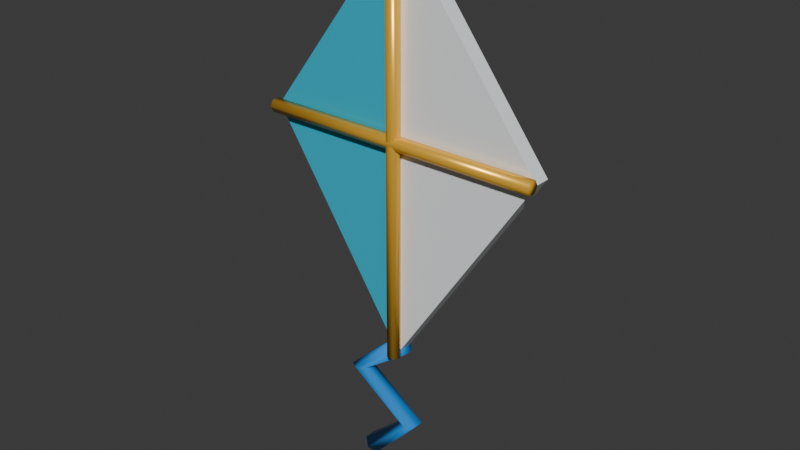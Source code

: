# Source: aurora_kite.blend  (saved by Blender 4.5.91; exported with 4.5.12 LTS)
import bpy
from mathutils import Matrix  # noqa: F401  (used for matrix-valued properties, if any)

bpy.ops.wm.read_factory_settings(use_empty=True)
scene = bpy.context.scene
scene.name = 'Scene'

# ---- collections
col_collection = bpy.data.collections.new('Collection'); scene.collection.children.link(col_collection)

# ---- materials (node trees are filled in below, after node groups)
mat_teal = bpy.data.materials.new('teal')
mat_teal.diffuse_color = (0.02029, 0.5089, 0.7157, 1.0)
mat_pearl = bpy.data.materials.new('pearl')
mat_pearl.diffuse_color = (0.9473, 0.9823, 1.0, 1.0)
mat_gold = bpy.data.materials.new('gold')
mat_gold.diffuse_color = (0.9473, 0.5089, 0.04971, 1.0)
mat_blue = bpy.data.materials.new('blue')
mat_blue.diffuse_color = (0.02956, 0.3185, 0.8632, 1.0)

# ---- material node trees
mat_teal.use_nodes = True; mat_teal.node_tree.nodes.clear()
_N = mat_teal.node_tree.nodes; _L = mat_teal.node_tree.links
n0 = _N.new('ShaderNodeBsdfPrincipled'); n0.name = 'Principled BSDF'; n0.location = (-200, 100)
n0.inputs[0].default_value = (0.02029, 0.5089, 0.7157, 1.0)
n0.inputs[1].default_value = 0.05
n0.inputs[2].default_value = 0.3
n1 = _N.new('ShaderNodeOutputMaterial'); n1.name = 'Material Output'; n1.location = (200, 100)
_L.new(n0.outputs[0], n1.inputs[0])
n1.is_active_output = True
mat_pearl.use_nodes = True; mat_pearl.node_tree.nodes.clear()
_N = mat_pearl.node_tree.nodes; _L = mat_pearl.node_tree.links
n0 = _N.new('ShaderNodeBsdfPrincipled'); n0.name = 'Principled BSDF'; n0.location = (-200, 100)
n0.inputs[0].default_value = (0.9473, 0.9823, 1.0, 1.0)
n0.inputs[1].default_value = 0.05
n0.inputs[2].default_value = 0.3
n1 = _N.new('ShaderNodeOutputMaterial'); n1.name = 'Material Output'; n1.location = (200, 100)
_L.new(n0.outputs[0], n1.inputs[0])
n1.is_active_output = True
mat_gold.use_nodes = True; mat_gold.node_tree.nodes.clear()
_N = mat_gold.node_tree.nodes; _L = mat_gold.node_tree.links
n0 = _N.new('ShaderNodeBsdfPrincipled'); n0.name = 'Principled BSDF'; n0.location = (-200, 100)
n0.inputs[0].default_value = (0.9473, 0.5089, 0.04971, 1.0)
n0.inputs[1].default_value = 0.35
n0.inputs[2].default_value = 0.3
n1 = _N.new('ShaderNodeOutputMaterial'); n1.name = 'Material Output'; n1.location = (200, 100)
_L.new(n0.outputs[0], n1.inputs[0])
n1.is_active_output = True
mat_blue.use_nodes = True; mat_blue.node_tree.nodes.clear()
_N = mat_blue.node_tree.nodes; _L = mat_blue.node_tree.links
n0 = _N.new('ShaderNodeBsdfPrincipled'); n0.name = 'Principled BSDF'; n0.location = (-200, 100)
n0.inputs[0].default_value = (0.02956, 0.3185, 0.8632, 1.0)
n0.inputs[1].default_value = 0.05
n0.inputs[2].default_value = 0.3
n1 = _N.new('ShaderNodeOutputMaterial'); n1.name = 'Material Output'; n1.location = (200, 100)
_L.new(n0.outputs[0], n1.inputs[0])
n1.is_active_output = True

# ---- world
world_world = bpy.data.worlds.new('World'); scene.world = world_world
world_world.use_nodes = True; world_world.node_tree.nodes.clear()
_N = world_world.node_tree.nodes; _L = world_world.node_tree.links
n0 = _N.new('ShaderNodeOutputWorld'); n0.name = 'World Output'; n0.location = (200, 100)
n1 = _N.new('ShaderNodeBackground'); n1.name = 'Background'; n1.location = (-200, 100)
n1.inputs[0].default_value = (0.05088, 0.05088, 0.05088, 1.0)
_L.new(n1.outputs[0], n0.inputs[0])
n0.is_active_output = True
world_world.color = (0.05088, 0.05088, 0.05088)
world_world.sun_shadow_jitter_overblur = 0.0

# ---- meshes
me_aurora_kite__kitesail_teal_04 = bpy.data.meshes.new('aurora_kite__KiteSail_teal_04')
me_aurora_kite__kitesail_teal_04.from_pydata([(0.36, -0.04, -1.025), (-0.36, -0.04, 0.075), (0.36, -0.04, 1.025), (0.36, 0.04, -1.025), (-0.36, 0.04, 0.075), (0.36, 0.04, 1.025)], [], [(2, 1, 0), (3, 4, 5), (1, 3, 0), (2, 4, 1), (0, 5, 2), (1, 4, 3), (2, 5, 4), (0, 3, 5)])
me_aurora_kite__kitesail_teal_04.materials.append(mat_teal)
me_aurora_kite__kitesail_teal_04.update()
me_aurora_kite__kitesail_pearl_03 = bpy.data.meshes.new('aurora_kite__KiteSail_pearl_03')
me_aurora_kite__kitesail_pearl_03.from_pydata([(-0.36, -0.04, -1.025), (0.36, -0.04, 0.075), (-0.36, -0.04, 1.025), (-0.36, 0.04, -1.025), (0.36, 0.04, 0.075), (-0.36, 0.04, 1.025)], [], [(2, 0, 1), (3, 5, 4), (3, 1, 0), (4, 2, 1), (5, 0, 2), (3, 4, 1), (4, 5, 2), (5, 3, 0)])
me_aurora_kite__kitesail_pearl_03.materials.append(mat_pearl)
me_aurora_kite__kitesail_pearl_03.update()
me_aurora_kite__kitespar_gold_02 = bpy.data.meshes.new('aurora_kite__KiteSpar_gold_02')
me_aurora_kite__kitespar_gold_02.from_pydata([(-0.035, 0.0, -1.025), (-0.0175, -0.03031, -1.025), (0.0175, -0.03031, -1.025), (0.035, 0.0, -1.025), (0.0175, 0.03031, -1.025), (-0.0175, 0.03031, -1.025), (-0.035, 0.0, 1.025), (-0.0175, -0.03031, 1.025), (0.0175, -0.03031, 1.025), (0.035, 0.0, 1.025), (0.0175, 0.03031, 1.025), (-0.0175, 0.03031, 1.025), (-0.72, -0.035, 0.075), (-0.72, -0.0175, 0.04469), (-0.72, 0.0175, 0.04469), (-0.72, 0.035, 0.075), (-0.72, 0.0175, 0.1053), (-0.72, -0.0175, 0.1053), (0.72, -0.035, 0.075), (0.72, -0.0175, 0.04469), (0.72, 0.0175, 0.04469), (0.72, 0.035, 0.075), (0.72, 0.0175, 0.1053), (0.72, -0.0175, 0.1053)], [], [(1, 6, 0), (2, 7, 1), (3, 8, 2), (4, 9, 3), (5, 10, 4), (0, 11, 5), (4, 2, 0), (7, 9, 11), (13, 18, 12), (14, 19, 13), (15, 20, 14), (16, 21, 15), (17, 22, 16), (12, 23, 17), (14, 13, 12), (22, 23, 19), (1, 7, 6), (2, 8, 7), (3, 9, 8), (4, 10, 9), (5, 11, 10), (0, 6, 11), (0, 5, 4), (4, 3, 2), (2, 1, 0), (11, 6, 7), (7, 8, 9), (9, 10, 11), (13, 19, 18), (14, 20, 19), (15, 21, 20), (16, 22, 21), (17, 23, 22), (12, 18, 23), (12, 17, 14), (17, 16, 14), (16, 15, 14), (23, 18, 19), (19, 20, 21), (21, 22, 19)])
me_aurora_kite__kitespar_gold_02.polygons.foreach_set('use_smooth', [True] * 40)
me_aurora_kite__kitespar_gold_02.materials.append(mat_gold)
me_aurora_kite__kitespar_gold_02.update()
me_aurora_kite__kiteribbon_blue_01 = bpy.data.meshes.new('aurora_kite__KiteRibbon_blue_01')
me_aurora_kite__kiteribbon_blue_01.from_pydata([(0.1051, 0.055, 0.3387), (0.1359, 0.0275, 0.3023), (0.1359, -0.0275, 0.3023), (0.1051, -0.055, 0.3387), (0.07435, -0.0275, 0.375), (0.07435, 0.0275, 0.375), (-0.1549, 0.055, 0.1187), (-0.1076, 0.0275, 0.124), (-0.1076, -0.0275, 0.124), (-0.1549, -0.055, 0.1187), (-0.2022, -0.0275, 0.1133), (-0.2022, 0.0275, 0.1133), (0.1551, 0.055, -0.1013), (0.2022, 0.0275, -0.09417), (0.2022, -0.0275, -0.09417), (0.1551, -0.055, -0.1013), (0.108, -0.0275, -0.1085), (0.108, 0.0275, -0.1085), (-0.08488, 0.055, -0.3413), (-0.0512, 0.0275, -0.375), (-0.0512, -0.0275, -0.375), (-0.08488, -0.055, -0.3413), (-0.1186, -0.0275, -0.3077), (-0.1186, 0.0275, -0.3077)], [], [(0, 7, 6), (2, 7, 1), (3, 8, 2), (4, 9, 3), (5, 10, 4), (5, 6, 11), (7, 12, 6), (8, 13, 7), (8, 15, 14), (9, 16, 15), (11, 16, 10), (6, 17, 11), (12, 19, 18), (14, 19, 13), (15, 20, 14), (16, 21, 15), (17, 22, 16), (17, 18, 23), (1, 0, 4), (19, 21, 23), (0, 1, 7), (2, 8, 7), (3, 9, 8), (4, 10, 9), (5, 11, 10), (5, 0, 6), (7, 13, 12), (8, 14, 13), (8, 9, 15), (9, 10, 16), (11, 17, 16), (6, 12, 17), (12, 13, 19), (14, 20, 19), (15, 21, 20), (16, 22, 21), (17, 23, 22), (17, 12, 18), (0, 5, 4), (4, 3, 2), (2, 1, 4), (23, 18, 19), (19, 20, 21), (21, 22, 23)])
me_aurora_kite__kiteribbon_blue_01.polygons.foreach_set('use_smooth', [True] * 44)
me_aurora_kite__kiteribbon_blue_01.materials.append(mat_blue)
me_aurora_kite__kiteribbon_blue_01.update()

# ---- objects
ob_aurora_kite__kitesail_teal_04 = bpy.data.objects.new('aurora_kite__KiteSail_teal_04', me_aurora_kite__kitesail_teal_04)
ob_aurora_kite__kitesail_pearl_03 = bpy.data.objects.new('aurora_kite__KiteSail_pearl_03', me_aurora_kite__kitesail_pearl_03)
ob_aurora_kite__kitespar_gold_02 = bpy.data.objects.new('aurora_kite__KiteSpar_gold_02', me_aurora_kite__kitespar_gold_02)
ob_aurora_kite__kiteribbon_blue_01 = bpy.data.objects.new('aurora_kite__KiteRibbon_blue_01', me_aurora_kite__kiteribbon_blue_01)

# ---- transforms, parenting, visibility, modifiers, constraints
ob_aurora_kite__kitesail_teal_04.location = (-0.36, 0.0, 1.575)
ob_aurora_kite__kitesail_pearl_03.location = (0.36, 0.0, 1.575)
ob_aurora_kite__kitespar_gold_02.location = (0.0, -0.07, 1.575)
ob_aurora_kite__kiteribbon_blue_01.location = (-0.1051, 0.0, 0.2413)

# ---- collection membership
col_collection.objects.link(ob_aurora_kite__kitesail_teal_04)
col_collection.objects.link(ob_aurora_kite__kitesail_pearl_03)
col_collection.objects.link(ob_aurora_kite__kitespar_gold_02)
col_collection.objects.link(ob_aurora_kite__kiteribbon_blue_01)

# ---- scene / render settings (as saved in the file)
scene.frame_start = 1; scene.frame_end = 250; scene.frame_set(1)
scene.render.engine = 'BLENDER_EEVEE_NEXT'
bpy.context.view_layer.update()

# ---- added for rendering (the .blend has no active camera and no usable light): camera, sun
cam_auto = bpy.data.cameras.new('AutoCamera')
cam_auto.lens = 50.0
cam_auto.sensor_width = 36.0
cam_auto.clip_end = 1000.0
ob_auto_camera = bpy.data.objects.new('AutoCamera', cam_auto)
scene.collection.objects.link(ob_auto_camera)
ob_auto_camera.location = (2.86255, -3.46006, 3.5232)
ob_auto_camera.rotation_euler = (1.09748, -7.21219e-08, 0.694738)
scene.camera = ob_auto_camera
light_auto_sun = bpy.data.lights.new('AutoSun', 'SUN')
light_auto_sun.energy = 3.0
light_auto_sun.angle = 0.0523599
ob_auto_sun = bpy.data.objects.new('AutoSun', light_auto_sun)
scene.collection.objects.link(ob_auto_sun)
ob_auto_sun.rotation_euler = (0.872665, 0.174533, 0.523599)
bpy.context.view_layer.update()
